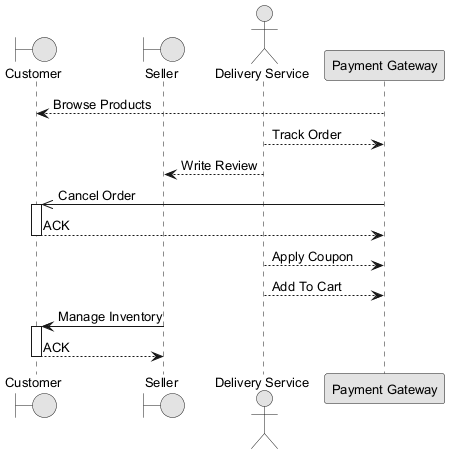

The diagram above was rendered by PlantUML. Its source (embedded in the PNG):
@startuml
skinparam monochrome true
skinparam defaultFontSize 13
boundary "Customer" as C
boundary "Seller" as S
actor "Delivery Service" as DS
participant "Payment Gateway" as PG
PG --> C : Browse Products
DS --> PG : Track Order
DS --> S : Write Review
PG ->> C : Cancel Order
activate C
C --> PG : ACK
deactivate C
DS --> PG : Apply Coupon
DS --> PG : Add To Cart
S -> C : Manage Inventory
activate C
C --> S : ACK
deactivate C
@enduml